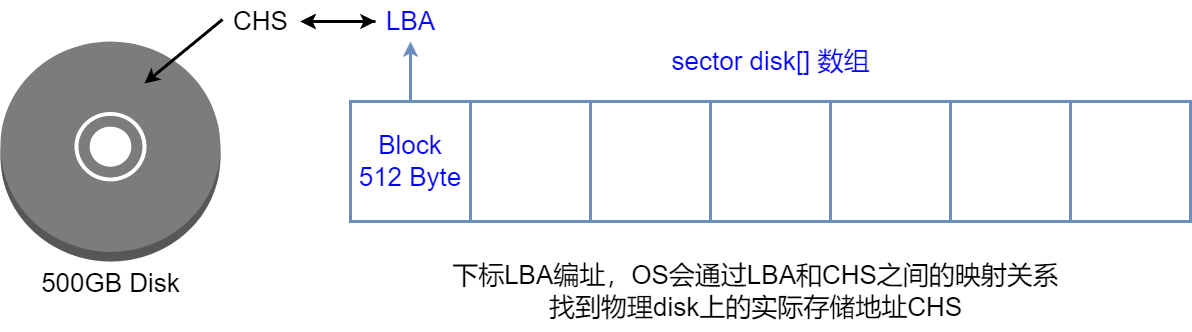

The diagram above was exported from draw.io. Its source (the exported page's mxGraphModel, read from the mxfile embedded in the PNG):
<mxGraphModel dx="2474" dy="1204" grid="1" gridSize="10" guides="1" tooltips="1" connect="1" arrows="1" fold="1" page="0" pageScale="1" pageWidth="827" pageHeight="1169" background="#ffffff" math="0" shadow="0">
  <root>
    <mxCell id="0" />
    <mxCell id="1" parent="0" />
    <mxCell id="W4qCARpLF3T_SKqLfyxt-1" value="&lt;font style=&quot;font-size: 26px;&quot;&gt;500GB Disk&lt;/font&gt;" style="outlineConnect=0;dashed=0;verticalLabelPosition=bottom;verticalAlign=top;align=center;html=1;shape=mxgraph.aws3.disk;fillColor=#7D7C7C;gradientColor=none;" vertex="1" parent="1">
      <mxGeometry x="-100" y="350" width="220" height="220" as="geometry" />
    </mxCell>
    <mxCell id="W4qCARpLF3T_SKqLfyxt-18" style="edgeStyle=orthogonalEdgeStyle;rounded=0;orthogonalLoop=1;jettySize=auto;html=1;strokeWidth=3;fillColor=#dae8fc;strokeColor=#6c8ebf;" edge="1" parent="1" source="W4qCARpLF3T_SKqLfyxt-4" target="W4qCARpLF3T_SKqLfyxt-17">
      <mxGeometry relative="1" as="geometry" />
    </mxCell>
    <mxCell id="W4qCARpLF3T_SKqLfyxt-4" value="&lt;font color=&quot;#0000ff&quot; style=&quot;font-size: 26px;&quot;&gt;Block&lt;br&gt;512 Byte&lt;/font&gt;" style="rounded=0;whiteSpace=wrap;html=1;strokeWidth=3;fillColor=none;strokeColor=#6c8ebf;" vertex="1" parent="1">
      <mxGeometry x="250" y="410" width="120" height="120" as="geometry" />
    </mxCell>
    <mxCell id="W4qCARpLF3T_SKqLfyxt-6" value="" style="rounded=0;whiteSpace=wrap;html=1;strokeWidth=3;fillColor=none;strokeColor=#6c8ebf;" vertex="1" parent="1">
      <mxGeometry x="370" y="410" width="120" height="120" as="geometry" />
    </mxCell>
    <mxCell id="W4qCARpLF3T_SKqLfyxt-7" value="" style="rounded=0;whiteSpace=wrap;html=1;strokeWidth=3;fillColor=none;strokeColor=#6c8ebf;" vertex="1" parent="1">
      <mxGeometry x="490" y="410" width="120" height="120" as="geometry" />
    </mxCell>
    <mxCell id="W4qCARpLF3T_SKqLfyxt-8" value="" style="rounded=0;whiteSpace=wrap;html=1;strokeWidth=3;fillColor=none;strokeColor=#6c8ebf;" vertex="1" parent="1">
      <mxGeometry x="610" y="410" width="120" height="120" as="geometry" />
    </mxCell>
    <mxCell id="W4qCARpLF3T_SKqLfyxt-9" value="" style="rounded=0;whiteSpace=wrap;html=1;strokeWidth=3;fillColor=none;strokeColor=#6c8ebf;" vertex="1" parent="1">
      <mxGeometry x="730" y="410" width="120" height="120" as="geometry" />
    </mxCell>
    <mxCell id="W4qCARpLF3T_SKqLfyxt-10" value="" style="rounded=0;whiteSpace=wrap;html=1;strokeWidth=3;fillColor=none;strokeColor=#6c8ebf;" vertex="1" parent="1">
      <mxGeometry x="850" y="410" width="120" height="120" as="geometry" />
    </mxCell>
    <mxCell id="W4qCARpLF3T_SKqLfyxt-11" value="" style="rounded=0;whiteSpace=wrap;html=1;strokeWidth=3;fillColor=none;strokeColor=#6c8ebf;" vertex="1" parent="1">
      <mxGeometry x="970" y="410" width="120" height="120" as="geometry" />
    </mxCell>
    <mxCell id="W4qCARpLF3T_SKqLfyxt-12" value="&lt;font color=&quot;#0000ff&quot; style=&quot;font-size: 26px;&quot;&gt;sector disk[] 数组&lt;/font&gt;" style="text;html=1;align=center;verticalAlign=middle;resizable=0;points=[];autosize=1;strokeColor=none;fillColor=none;" vertex="1" parent="1">
      <mxGeometry x="560" y="350" width="220" height="40" as="geometry" />
    </mxCell>
    <mxCell id="W4qCARpLF3T_SKqLfyxt-13" value="&lt;font style=&quot;font-size: 26px;&quot;&gt;下标LBA编址，OS会通过LBA和CHS之间的映射关系&lt;br&gt;找到物理disk上的实际存储地址CHS&lt;/font&gt;" style="text;html=1;align=center;verticalAlign=middle;resizable=0;points=[];autosize=1;strokeColor=none;fillColor=none;" vertex="1" parent="1">
      <mxGeometry x="340" y="560" width="630" height="80" as="geometry" />
    </mxCell>
    <mxCell id="W4qCARpLF3T_SKqLfyxt-20" style="edgeStyle=orthogonalEdgeStyle;rounded=0;orthogonalLoop=1;jettySize=auto;html=1;strokeWidth=3;" edge="1" parent="1" source="W4qCARpLF3T_SKqLfyxt-17" target="W4qCARpLF3T_SKqLfyxt-19">
      <mxGeometry relative="1" as="geometry" />
    </mxCell>
    <mxCell id="W4qCARpLF3T_SKqLfyxt-23" value="" style="edgeStyle=orthogonalEdgeStyle;rounded=0;orthogonalLoop=1;jettySize=auto;html=1;startArrow=classic;startFill=1;strokeWidth=3;" edge="1" parent="1" source="W4qCARpLF3T_SKqLfyxt-17" target="W4qCARpLF3T_SKqLfyxt-19">
      <mxGeometry relative="1" as="geometry" />
    </mxCell>
    <mxCell id="W4qCARpLF3T_SKqLfyxt-17" value="&lt;font color=&quot;#0000ff&quot; style=&quot;font-size: 26px;&quot;&gt;LBA&lt;/font&gt;" style="text;html=1;align=center;verticalAlign=middle;resizable=0;points=[];autosize=1;strokeColor=none;fillColor=none;strokeWidth=3;" vertex="1" parent="1">
      <mxGeometry x="275" y="310" width="70" height="40" as="geometry" />
    </mxCell>
    <mxCell id="W4qCARpLF3T_SKqLfyxt-22" style="rounded=0;orthogonalLoop=1;jettySize=auto;html=1;exitX=0.025;exitY=0.45;exitDx=0;exitDy=0;exitPerimeter=0;strokeWidth=3;" edge="1" parent="1" source="W4qCARpLF3T_SKqLfyxt-19">
      <mxGeometry relative="1" as="geometry">
        <mxPoint x="44" y="392" as="targetPoint" />
      </mxGeometry>
    </mxCell>
    <mxCell id="W4qCARpLF3T_SKqLfyxt-19" value="&lt;font style=&quot;font-size: 26px;&quot;&gt;CHS&lt;/font&gt;" style="text;html=1;align=center;verticalAlign=middle;resizable=0;points=[];autosize=1;strokeColor=none;fillColor=none;strokeWidth=3;" vertex="1" parent="1">
      <mxGeometry x="120" y="310" width="80" height="40" as="geometry" />
    </mxCell>
  </root>
</mxGraphModel>